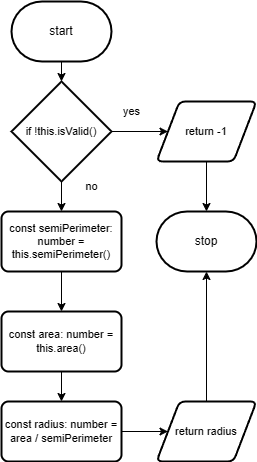

The diagram above was exported from draw.io. Its source (the exported page's mxGraphModel, read from the mxfile embedded in the PNG):
<mxGraphModel dx="430" dy="670" grid="1" gridSize="10" guides="1" tooltips="1" connect="1" arrows="1" fold="1" page="1" pageScale="1" pageWidth="850" pageHeight="1100" math="0" shadow="0">
  <root>
    <mxCell id="0" />
    <mxCell id="1" parent="0" />
    <mxCell id="15" style="edgeStyle=orthogonalEdgeStyle;shape=connector;rounded=0;html=1;labelBackgroundColor=default;strokeColor=default;fontFamily=Helvetica;fontSize=11;fontColor=default;endArrow=classic;" edge="1" parent="1" source="16" target="20">
      <mxGeometry relative="1" as="geometry" />
    </mxCell>
    <mxCell id="16" value="start" style="strokeWidth=2;html=1;shape=mxgraph.flowchart.terminator;whiteSpace=wrap;" vertex="1" parent="1">
      <mxGeometry x="180" y="180" width="100" height="60" as="geometry" />
    </mxCell>
    <mxCell id="17" value="stop" style="strokeWidth=2;html=1;shape=mxgraph.flowchart.terminator;whiteSpace=wrap;" vertex="1" parent="1">
      <mxGeometry x="325" y="390" width="100" height="60" as="geometry" />
    </mxCell>
    <mxCell id="18" style="edgeStyle=orthogonalEdgeStyle;shape=connector;rounded=0;html=1;labelBackgroundColor=default;strokeColor=default;fontFamily=Helvetica;fontSize=11;fontColor=default;endArrow=classic;" edge="1" parent="1" source="20" target="23">
      <mxGeometry relative="1" as="geometry" />
    </mxCell>
    <mxCell id="29" style="edgeStyle=orthogonalEdgeStyle;shape=connector;rounded=0;html=1;labelBackgroundColor=default;strokeColor=default;fontFamily=Helvetica;fontSize=11;fontColor=default;endArrow=classic;" edge="1" parent="1" source="20" target="28">
      <mxGeometry relative="1" as="geometry" />
    </mxCell>
    <mxCell id="20" value="if&amp;nbsp;!this.isValid()" style="strokeWidth=2;html=1;shape=mxgraph.flowchart.decision;whiteSpace=wrap;fontFamily=Helvetica;fontSize=11;fontColor=default;" vertex="1" parent="1">
      <mxGeometry x="180" y="260" width="100" height="100" as="geometry" />
    </mxCell>
    <mxCell id="21" value="yes" style="text;html=1;align=center;verticalAlign=middle;resizable=0;points=[];autosize=1;strokeColor=none;fillColor=none;fontSize=11;fontFamily=Helvetica;fontColor=default;" vertex="1" parent="1">
      <mxGeometry x="280" y="275" width="40" height="30" as="geometry" />
    </mxCell>
    <mxCell id="22" style="edgeStyle=orthogonalEdgeStyle;shape=connector;rounded=0;html=1;entryX=0.5;entryY=0;entryDx=0;entryDy=0;entryPerimeter=0;labelBackgroundColor=default;strokeColor=default;fontFamily=Helvetica;fontSize=11;fontColor=default;endArrow=classic;" edge="1" parent="1" source="23" target="17">
      <mxGeometry relative="1" as="geometry" />
    </mxCell>
    <mxCell id="23" value="return -1" style="shape=parallelogram;html=1;strokeWidth=2;perimeter=parallelogramPerimeter;whiteSpace=wrap;rounded=1;arcSize=12;size=0.23;fontFamily=Helvetica;fontSize=11;fontColor=default;" vertex="1" parent="1">
      <mxGeometry x="325" y="280" width="100" height="60" as="geometry" />
    </mxCell>
    <mxCell id="27" value="no" style="text;html=1;align=center;verticalAlign=middle;resizable=0;points=[];autosize=1;strokeColor=none;fillColor=none;fontSize=11;fontFamily=Helvetica;fontColor=default;" vertex="1" parent="1">
      <mxGeometry x="240" y="350" width="40" height="30" as="geometry" />
    </mxCell>
    <mxCell id="31" style="edgeStyle=orthogonalEdgeStyle;shape=connector;rounded=0;html=1;entryX=0.5;entryY=0;entryDx=0;entryDy=0;labelBackgroundColor=default;strokeColor=default;fontFamily=Helvetica;fontSize=11;fontColor=default;endArrow=classic;" edge="1" parent="1" source="28" target="30">
      <mxGeometry relative="1" as="geometry" />
    </mxCell>
    <mxCell id="28" value="const semiPerimeter: number = this.semiPerimeter()" style="rounded=1;whiteSpace=wrap;html=1;absoluteArcSize=1;arcSize=14;strokeWidth=2;fontFamily=Helvetica;fontSize=11;fontColor=default;" vertex="1" parent="1">
      <mxGeometry x="170" y="390" width="120" height="60" as="geometry" />
    </mxCell>
    <mxCell id="34" style="edgeStyle=orthogonalEdgeStyle;shape=connector;rounded=0;html=1;labelBackgroundColor=default;strokeColor=default;fontFamily=Helvetica;fontSize=11;fontColor=default;endArrow=classic;" edge="1" parent="1" source="30" target="33">
      <mxGeometry relative="1" as="geometry" />
    </mxCell>
    <mxCell id="30" value="const area: number = this.area()" style="rounded=1;whiteSpace=wrap;html=1;absoluteArcSize=1;arcSize=14;strokeWidth=2;fontFamily=Helvetica;fontSize=11;fontColor=default;" vertex="1" parent="1">
      <mxGeometry x="170" y="490" width="120" height="60" as="geometry" />
    </mxCell>
    <mxCell id="37" style="edgeStyle=orthogonalEdgeStyle;shape=connector;rounded=0;html=1;labelBackgroundColor=default;strokeColor=default;fontFamily=Helvetica;fontSize=11;fontColor=default;endArrow=classic;" edge="1" parent="1" source="33" target="35">
      <mxGeometry relative="1" as="geometry" />
    </mxCell>
    <mxCell id="33" value="&lt;div&gt;const radius: number = area / semiPerimeter&lt;/div&gt;" style="rounded=1;whiteSpace=wrap;html=1;absoluteArcSize=1;arcSize=14;strokeWidth=2;fontFamily=Helvetica;fontSize=11;fontColor=default;" vertex="1" parent="1">
      <mxGeometry x="170" y="580" width="120" height="60" as="geometry" />
    </mxCell>
    <mxCell id="38" style="edgeStyle=orthogonalEdgeStyle;shape=connector;rounded=0;html=1;entryX=0.5;entryY=1;entryDx=0;entryDy=0;entryPerimeter=0;labelBackgroundColor=default;strokeColor=default;fontFamily=Helvetica;fontSize=11;fontColor=default;endArrow=classic;" edge="1" parent="1" source="35" target="17">
      <mxGeometry relative="1" as="geometry" />
    </mxCell>
    <mxCell id="35" value="return radius" style="shape=parallelogram;html=1;strokeWidth=2;perimeter=parallelogramPerimeter;whiteSpace=wrap;rounded=1;arcSize=12;size=0.23;fontFamily=Helvetica;fontSize=11;fontColor=default;" vertex="1" parent="1">
      <mxGeometry x="325" y="580" width="100" height="60" as="geometry" />
    </mxCell>
  </root>
</mxGraphModel>